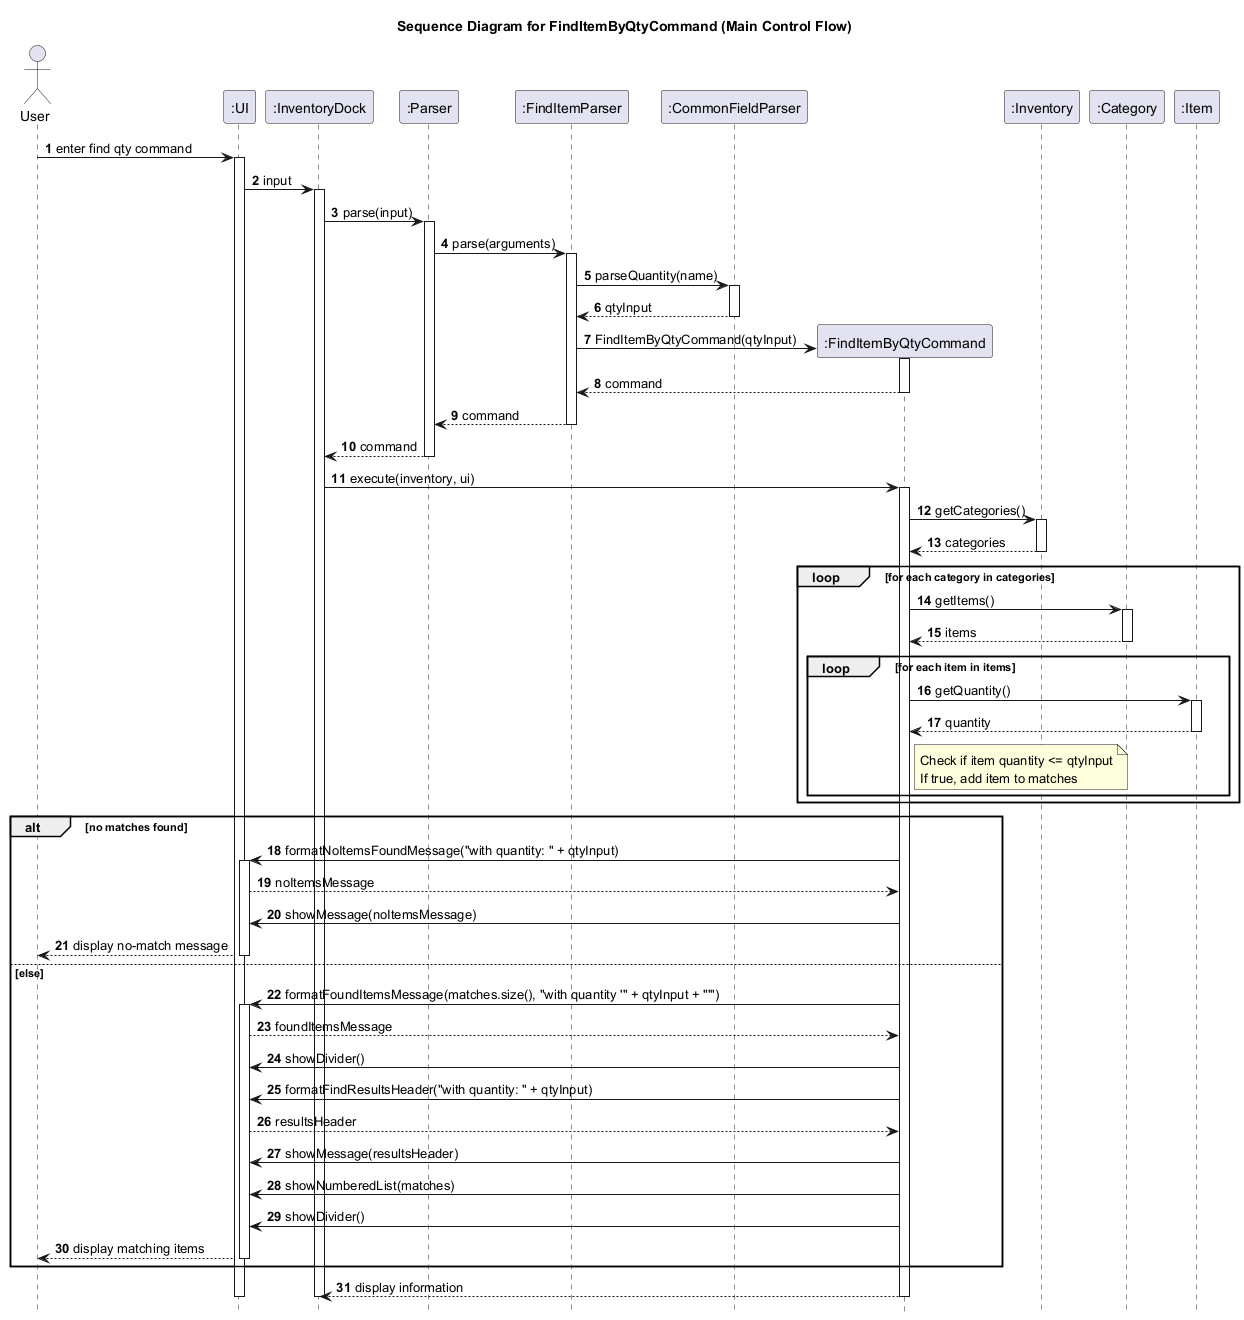

The diagram above was rendered by PlantUML. Its source (embedded in the PNG):
@startuml
title Sequence Diagram for FindItemByQtyCommand (Main Control Flow)

autonumber
hide footbox

actor User
participant ":UI" as UI
participant ":InventoryDock" as InventoryDock
participant ":Parser" as Parser
participant ":FindItemParser" as FindItemParser
participant ":CommonFieldParser" as CommonFieldParser
participant ":FindItemByQtyCommand" as FindItemByQtyCommand
participant ":Inventory" as Inventory
participant ":Category" as Category
participant ":Item" as Item

User -> UI: enter find qty command
activate UI
UI -> InventoryDock: input
activate InventoryDock
InventoryDock -> Parser: parse(input)
activate Parser

Parser -> FindItemParser: parse(arguments)
activate FindItemParser
FindItemParser -> CommonFieldParser: parseQuantity(name)
activate CommonFieldParser
CommonFieldParser --> FindItemParser: qtyInput
deactivate CommonFieldParser

create FindItemByQtyCommand
FindItemParser -> FindItemByQtyCommand: FindItemByQtyCommand(qtyInput)
activate FindItemByQtyCommand
FindItemByQtyCommand --> FindItemParser: command
deactivate FindItemByQtyCommand
FindItemParser --> Parser: command
deactivate FindItemParser
Parser --> InventoryDock: command
deactivate Parser

InventoryDock -> FindItemByQtyCommand: execute(inventory, ui)
activate FindItemByQtyCommand
FindItemByQtyCommand -> Inventory: getCategories()
activate Inventory
Inventory --> FindItemByQtyCommand: categories
deactivate Inventory

loop for each category in categories
    FindItemByQtyCommand -> Category: getItems()
    activate Category
    Category --> FindItemByQtyCommand: items
    deactivate Category

    loop for each item in items
        FindItemByQtyCommand -> Item: getQuantity()
        activate Item
        Item --> FindItemByQtyCommand: quantity
        deactivate Item

        note right of FindItemByQtyCommand
            Check if item quantity <= qtyInput
            If true, add item to matches
        end note
    end
end

alt no matches found
    FindItemByQtyCommand -> UI: formatNoItemsFoundMessage("with quantity: " + qtyInput)
    activate UI
    UI --> FindItemByQtyCommand: noItemsMessage
    FindItemByQtyCommand -> UI: showMessage(noItemsMessage)
    UI --> User: display no-match message
    deactivate UI
else else
    FindItemByQtyCommand -> UI: formatFoundItemsMessage(matches.size(), "with quantity '" + qtyInput + "'")
    activate UI
    UI --> FindItemByQtyCommand: foundItemsMessage
    FindItemByQtyCommand -> UI: showDivider()
    FindItemByQtyCommand -> UI: formatFindResultsHeader("with quantity: " + qtyInput)
    UI --> FindItemByQtyCommand: resultsHeader
    FindItemByQtyCommand -> UI: showMessage(resultsHeader)
    FindItemByQtyCommand -> UI: showNumberedList(matches)
    FindItemByQtyCommand -> UI: showDivider()
    UI --> User: display matching items
    deactivate UI
end

FindItemByQtyCommand --> InventoryDock: display information
deactivate FindItemByQtyCommand
deactivate InventoryDock
deactivate UI
@enduml